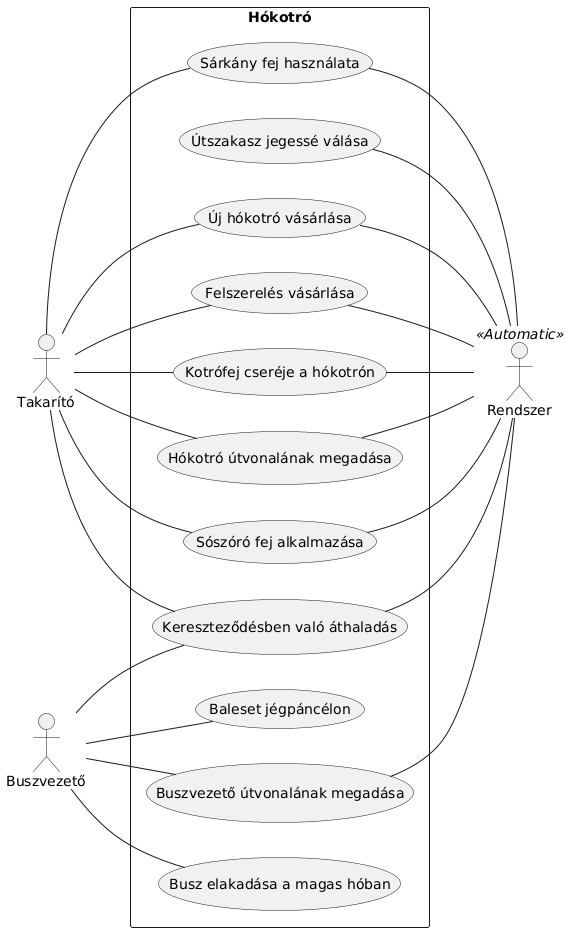

The diagram above was rendered by PlantUML. Its source (embedded in the PNG):
@startuml
left to right direction
skinparam packageStyle rectangle

actor "Takarító" as Cleaner
actor "Buszvezető" as BusDriver
actor "Rendszer" as System << Automatic >>

rectangle "Hókotró" {
    (Hókotró útvonalának megadása) as UC1
    (Kotrófej cseréje a hókotrón) as UC2
    (Felszerelés vásárlása) as UC3
    (Új hókotró vásárlása) as UC7
    (Sárkány fej használata) as UC9
    (Sószóró fej alkalmazása) as UC11
    (Buszvezető útvonalának megadása) as UC4
    (Baleset jégpáncélon) as UC5
    (Busz elakadása a magas hóban) as UC6
    (Útszakasz jegessé válása) as UC8
    (Kereszteződésben való áthaladás) as UC10
}

' Takarító kapcsolatok
Cleaner -- UC1 
Cleaner -- UC2 
Cleaner -- UC3 
Cleaner -- UC7 
Cleaner -- UC9 
Cleaner -- UC11 
Cleaner -- UC10 

' Buszvezető kapcsolatok
BusDriver -- UC4 
BusDriver -- UC5 
BusDriver -- UC6 
BusDriver -- UC10 

' Rendszer kapcsolatok (másodlagos aktor)
UC1 -- System 
UC2 -- System 
UC3 -- System 
UC4 -- System 
UC7 -- System 
UC8 -- System 
UC9 -- System 
UC10 -- System 
UC11 -- System
@enduml